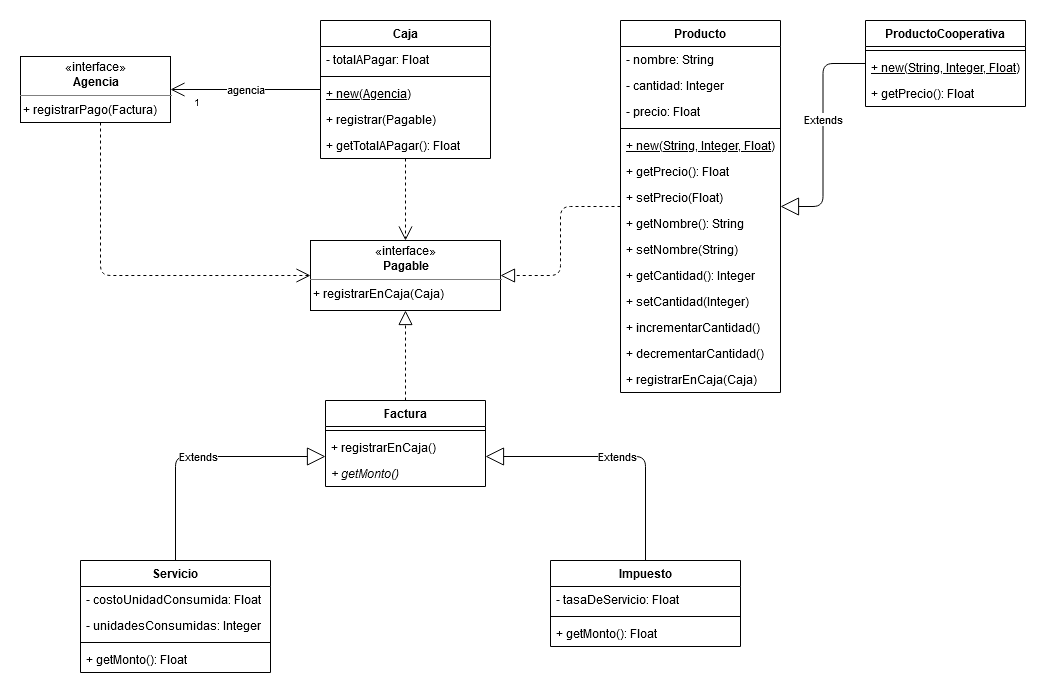

The diagram above was exported from draw.io. Its source (the exported page's mxGraphModel, read from the mxfile embedded in the PNG):
<mxGraphModel dx="1422" dy="763" grid="1" gridSize="10" guides="1" tooltips="1" connect="1" arrows="1" fold="1" page="1" pageScale="1" pageWidth="1169" pageHeight="827" math="0" shadow="0">
  <root>
    <mxCell id="0" />
    <mxCell id="1" parent="0" />
    <mxCell id="Ns29sVA1zpi9vtnvtGCn-70" value="Extends" style="endArrow=block;endSize=16;endFill=0;html=1;edgeStyle=orthogonalEdgeStyle;" parent="1" source="Ns29sVA1zpi9vtnvtGCn-62" target="Ns29sVA1zpi9vtnvtGCn-37" edge="1">
      <mxGeometry x="-0.1429" width="160" relative="1" as="geometry">
        <mxPoint x="1145" y="430" as="sourcePoint" />
        <mxPoint x="935" y="362" as="targetPoint" />
        <Array as="points" />
        <mxPoint as="offset" />
      </mxGeometry>
    </mxCell>
    <mxCell id="GOHkwfVN9JVXLAbmabLE-27" value="&lt;p style=&quot;margin: 0px ; margin-top: 4px ; text-align: center&quot;&gt;«interface»&lt;br&gt;&lt;b&gt;Agencia&lt;/b&gt;&lt;/p&gt;&lt;hr size=&quot;1&quot;&gt;&amp;nbsp;+ registrarPago(Factura)" style="verticalAlign=top;align=left;overflow=fill;fontSize=12;fontFamily=Helvetica;html=1;" parent="1" vertex="1">
      <mxGeometry x="80" y="56" width="150" height="66" as="geometry" />
    </mxCell>
    <mxCell id="N62-3TsTsq5WgTGvXGDF-12" value="agencia" style="endArrow=open;html=1;endSize=12;startArrow=none;startSize=14;startFill=0;edgeStyle=orthogonalEdgeStyle;" parent="1" source="Ns29sVA1zpi9vtnvtGCn-1" target="GOHkwfVN9JVXLAbmabLE-27" edge="1">
      <mxGeometry relative="1" as="geometry">
        <mxPoint x="90" y="80" as="sourcePoint" />
        <mxPoint x="250" y="80" as="targetPoint" />
      </mxGeometry>
    </mxCell>
    <mxCell id="N62-3TsTsq5WgTGvXGDF-14" value="1" style="resizable=0;html=1;align=right;verticalAlign=top;labelBackgroundColor=#ffffff;fontSize=10;" parent="N62-3TsTsq5WgTGvXGDF-12" connectable="0" vertex="1">
      <mxGeometry x="1" relative="1" as="geometry">
        <mxPoint x="30" as="offset" />
      </mxGeometry>
    </mxCell>
    <mxCell id="PzzhdQaz20Eq2Vm7jUko-7" value="&lt;p style=&quot;margin: 0px ; margin-top: 4px ; text-align: center&quot;&gt;«interface»&lt;br&gt;&lt;b&gt;Pagable&lt;/b&gt;&lt;/p&gt;&lt;hr size=&quot;1&quot;&gt;&amp;nbsp;+ registrarEnCaja(Caja)" style="verticalAlign=top;align=left;overflow=fill;fontSize=12;fontFamily=Helvetica;html=1;" parent="1" vertex="1">
      <mxGeometry x="370" y="240" width="190" height="70" as="geometry" />
    </mxCell>
    <mxCell id="PzzhdQaz20Eq2Vm7jUko-8" value="" style="endArrow=open;endFill=1;endSize=12;html=1;dashed=1;" parent="1" source="Ns29sVA1zpi9vtnvtGCn-1" target="PzzhdQaz20Eq2Vm7jUko-7" edge="1">
      <mxGeometry width="160" relative="1" as="geometry">
        <mxPoint x="140" y="260" as="sourcePoint" />
        <mxPoint x="300" y="260" as="targetPoint" />
      </mxGeometry>
    </mxCell>
    <mxCell id="Q6ywavnafxOmsU3R7mXU-6" value="" style="endArrow=block;dashed=1;endFill=0;endSize=12;html=1;exitX=0.5;exitY=0;exitDx=0;exitDy=0;" edge="1" parent="1" source="Q6ywavnafxOmsU3R7mXU-1" target="PzzhdQaz20Eq2Vm7jUko-7">
      <mxGeometry width="160" relative="1" as="geometry">
        <mxPoint x="190" y="370" as="sourcePoint" />
        <mxPoint x="350" y="370" as="targetPoint" />
      </mxGeometry>
    </mxCell>
    <mxCell id="Q6ywavnafxOmsU3R7mXU-7" value="Extends" style="endArrow=block;endSize=16;endFill=0;html=1;edgeStyle=orthogonalEdgeStyle;" edge="1" parent="1" source="GOHkwfVN9JVXLAbmabLE-6" target="Q6ywavnafxOmsU3R7mXU-1">
      <mxGeometry width="160" relative="1" as="geometry">
        <mxPoint x="150" y="440" as="sourcePoint" />
        <mxPoint x="310" y="440" as="targetPoint" />
        <Array as="points">
          <mxPoint x="235" y="456" />
        </Array>
      </mxGeometry>
    </mxCell>
    <mxCell id="Q6ywavnafxOmsU3R7mXU-8" value="Extends" style="endArrow=block;endSize=16;endFill=0;html=1;edgeStyle=orthogonalEdgeStyle;" edge="1" parent="1" source="GOHkwfVN9JVXLAbmabLE-12" target="Q6ywavnafxOmsU3R7mXU-1">
      <mxGeometry width="160" relative="1" as="geometry">
        <mxPoint x="640" y="430" as="sourcePoint" />
        <mxPoint x="800" y="430" as="targetPoint" />
        <Array as="points">
          <mxPoint x="705" y="456" />
        </Array>
      </mxGeometry>
    </mxCell>
    <mxCell id="Ns29sVA1zpi9vtnvtGCn-37" value="Producto" style="swimlane;fontStyle=1;align=center;verticalAlign=top;childLayout=stackLayout;horizontal=1;startSize=26;horizontalStack=0;resizeParent=1;resizeParentMax=0;resizeLast=0;collapsible=1;marginBottom=0;" parent="1" vertex="1">
      <mxGeometry x="680" y="20" width="160" height="372" as="geometry" />
    </mxCell>
    <mxCell id="Ns29sVA1zpi9vtnvtGCn-43" value="- nombre: String" style="text;strokeColor=none;fillColor=none;align=left;verticalAlign=top;spacingLeft=4;spacingRight=4;overflow=hidden;rotatable=0;points=[[0,0.5],[1,0.5]];portConstraint=eastwest;" parent="Ns29sVA1zpi9vtnvtGCn-37" vertex="1">
      <mxGeometry y="26" width="160" height="26" as="geometry" />
    </mxCell>
    <mxCell id="Ns29sVA1zpi9vtnvtGCn-91" value="- cantidad: Integer" style="text;strokeColor=none;fillColor=none;align=left;verticalAlign=top;spacingLeft=4;spacingRight=4;overflow=hidden;rotatable=0;points=[[0,0.5],[1,0.5]];portConstraint=eastwest;" parent="Ns29sVA1zpi9vtnvtGCn-37" vertex="1">
      <mxGeometry y="52" width="160" height="26" as="geometry" />
    </mxCell>
    <mxCell id="Ns29sVA1zpi9vtnvtGCn-60" value="- precio: Float" style="text;strokeColor=none;fillColor=none;align=left;verticalAlign=top;spacingLeft=4;spacingRight=4;overflow=hidden;rotatable=0;points=[[0,0.5],[1,0.5]];portConstraint=eastwest;" parent="Ns29sVA1zpi9vtnvtGCn-37" vertex="1">
      <mxGeometry y="78" width="160" height="26" as="geometry" />
    </mxCell>
    <mxCell id="Ns29sVA1zpi9vtnvtGCn-40" value="" style="line;strokeWidth=1;fillColor=none;align=left;verticalAlign=middle;spacingTop=-1;spacingLeft=3;spacingRight=3;rotatable=0;labelPosition=right;points=[];portConstraint=eastwest;" parent="Ns29sVA1zpi9vtnvtGCn-37" vertex="1">
      <mxGeometry y="104" width="160" height="8" as="geometry" />
    </mxCell>
    <mxCell id="Ns29sVA1zpi9vtnvtGCn-41" value="+ new(String, Integer, Float)" style="text;strokeColor=none;fillColor=none;align=left;verticalAlign=top;spacingLeft=4;spacingRight=4;overflow=hidden;rotatable=0;points=[[0,0.5],[1,0.5]];portConstraint=eastwest;fontStyle=4" parent="Ns29sVA1zpi9vtnvtGCn-37" vertex="1">
      <mxGeometry y="112" width="160" height="26" as="geometry" />
    </mxCell>
    <mxCell id="Ns29sVA1zpi9vtnvtGCn-61" value="+ getPrecio(): Float" style="text;strokeColor=none;fillColor=none;align=left;verticalAlign=top;spacingLeft=4;spacingRight=4;overflow=hidden;rotatable=0;points=[[0,0.5],[1,0.5]];portConstraint=eastwest;" parent="Ns29sVA1zpi9vtnvtGCn-37" vertex="1">
      <mxGeometry y="138" width="160" height="26" as="geometry" />
    </mxCell>
    <mxCell id="Ns29sVA1zpi9vtnvtGCn-101" value="+ setPrecio(Float)" style="text;strokeColor=none;fillColor=none;align=left;verticalAlign=top;spacingLeft=4;spacingRight=4;overflow=hidden;rotatable=0;points=[[0,0.5],[1,0.5]];portConstraint=eastwest;" parent="Ns29sVA1zpi9vtnvtGCn-37" vertex="1">
      <mxGeometry y="164" width="160" height="26" as="geometry" />
    </mxCell>
    <mxCell id="Ns29sVA1zpi9vtnvtGCn-99" value="+ getNombre(): String" style="text;strokeColor=none;fillColor=none;align=left;verticalAlign=top;spacingLeft=4;spacingRight=4;overflow=hidden;rotatable=0;points=[[0,0.5],[1,0.5]];portConstraint=eastwest;" parent="Ns29sVA1zpi9vtnvtGCn-37" vertex="1">
      <mxGeometry y="190" width="160" height="26" as="geometry" />
    </mxCell>
    <mxCell id="Ns29sVA1zpi9vtnvtGCn-102" value="+ setNombre(String)" style="text;strokeColor=none;fillColor=none;align=left;verticalAlign=top;spacingLeft=4;spacingRight=4;overflow=hidden;rotatable=0;points=[[0,0.5],[1,0.5]];portConstraint=eastwest;" parent="Ns29sVA1zpi9vtnvtGCn-37" vertex="1">
      <mxGeometry y="216" width="160" height="26" as="geometry" />
    </mxCell>
    <mxCell id="Ns29sVA1zpi9vtnvtGCn-100" value="+ getCantidad(): Integer" style="text;strokeColor=none;fillColor=none;align=left;verticalAlign=top;spacingLeft=4;spacingRight=4;overflow=hidden;rotatable=0;points=[[0,0.5],[1,0.5]];portConstraint=eastwest;" parent="Ns29sVA1zpi9vtnvtGCn-37" vertex="1">
      <mxGeometry y="242" width="160" height="26" as="geometry" />
    </mxCell>
    <mxCell id="Ns29sVA1zpi9vtnvtGCn-103" value="+ setCantidad(Integer)" style="text;strokeColor=none;fillColor=none;align=left;verticalAlign=top;spacingLeft=4;spacingRight=4;overflow=hidden;rotatable=0;points=[[0,0.5],[1,0.5]];portConstraint=eastwest;" parent="Ns29sVA1zpi9vtnvtGCn-37" vertex="1">
      <mxGeometry y="268" width="160" height="26" as="geometry" />
    </mxCell>
    <mxCell id="Ns29sVA1zpi9vtnvtGCn-81" value="+ incrementarCantidad()" style="text;strokeColor=none;fillColor=none;align=left;verticalAlign=top;spacingLeft=4;spacingRight=4;overflow=hidden;rotatable=0;points=[[0,0.5],[1,0.5]];portConstraint=eastwest;" parent="Ns29sVA1zpi9vtnvtGCn-37" vertex="1">
      <mxGeometry y="294" width="160" height="26" as="geometry" />
    </mxCell>
    <mxCell id="Ns29sVA1zpi9vtnvtGCn-89" value="+ decrementarCantidad()" style="text;strokeColor=none;fillColor=none;align=left;verticalAlign=top;spacingLeft=4;spacingRight=4;overflow=hidden;rotatable=0;points=[[0,0.5],[1,0.5]];portConstraint=eastwest;" parent="Ns29sVA1zpi9vtnvtGCn-37" vertex="1">
      <mxGeometry y="320" width="160" height="26" as="geometry" />
    </mxCell>
    <mxCell id="H0Pu2uUUiZGS9lPvqtl0-14" value="+ registrarEnCaja(Caja)" style="text;strokeColor=none;fillColor=none;align=left;verticalAlign=top;spacingLeft=4;spacingRight=4;overflow=hidden;rotatable=0;points=[[0,0.5],[1,0.5]];portConstraint=eastwest;" parent="Ns29sVA1zpi9vtnvtGCn-37" vertex="1">
      <mxGeometry y="346" width="160" height="26" as="geometry" />
    </mxCell>
    <mxCell id="Ns29sVA1zpi9vtnvtGCn-62" value="ProductoCooperativa" style="swimlane;fontStyle=1;align=center;verticalAlign=top;childLayout=stackLayout;horizontal=1;startSize=26;horizontalStack=0;resizeParent=1;resizeParentMax=0;resizeLast=0;collapsible=1;marginBottom=0;" parent="1" vertex="1">
      <mxGeometry x="925" y="20" width="160" height="86" as="geometry" />
    </mxCell>
    <mxCell id="Ns29sVA1zpi9vtnvtGCn-66" value="" style="line;strokeWidth=1;fillColor=none;align=left;verticalAlign=middle;spacingTop=-1;spacingLeft=3;spacingRight=3;rotatable=0;labelPosition=right;points=[];portConstraint=eastwest;" parent="Ns29sVA1zpi9vtnvtGCn-62" vertex="1">
      <mxGeometry y="26" width="160" height="8" as="geometry" />
    </mxCell>
    <mxCell id="Ns29sVA1zpi9vtnvtGCn-67" value="+ new(String, Integer, Float)" style="text;strokeColor=none;fillColor=none;align=left;verticalAlign=top;spacingLeft=4;spacingRight=4;overflow=hidden;rotatable=0;points=[[0,0.5],[1,0.5]];portConstraint=eastwest;fontStyle=4" parent="Ns29sVA1zpi9vtnvtGCn-62" vertex="1">
      <mxGeometry y="34" width="160" height="26" as="geometry" />
    </mxCell>
    <mxCell id="Ns29sVA1zpi9vtnvtGCn-69" value="+ getPrecio(): Float" style="text;strokeColor=none;fillColor=none;align=left;verticalAlign=top;spacingLeft=4;spacingRight=4;overflow=hidden;rotatable=0;points=[[0,0.5],[1,0.5]];portConstraint=eastwest;" parent="Ns29sVA1zpi9vtnvtGCn-62" vertex="1">
      <mxGeometry y="60" width="160" height="26" as="geometry" />
    </mxCell>
    <mxCell id="GOHkwfVN9JVXLAbmabLE-6" value="Servicio" style="swimlane;fontStyle=1;align=center;verticalAlign=top;childLayout=stackLayout;horizontal=1;startSize=26;horizontalStack=0;resizeParent=1;resizeParentMax=0;resizeLast=0;collapsible=1;marginBottom=0;" parent="1" vertex="1">
      <mxGeometry x="140" y="560" width="190" height="112" as="geometry" />
    </mxCell>
    <mxCell id="GOHkwfVN9JVXLAbmabLE-7" value="- costoUnidadConsumida: Float" style="text;strokeColor=none;fillColor=none;align=left;verticalAlign=top;spacingLeft=4;spacingRight=4;overflow=hidden;rotatable=0;points=[[0,0.5],[1,0.5]];portConstraint=eastwest;" parent="GOHkwfVN9JVXLAbmabLE-6" vertex="1">
      <mxGeometry y="26" width="190" height="26" as="geometry" />
    </mxCell>
    <mxCell id="GOHkwfVN9JVXLAbmabLE-10" value="- unidadesConsumidas: Integer" style="text;strokeColor=none;fillColor=none;align=left;verticalAlign=top;spacingLeft=4;spacingRight=4;overflow=hidden;rotatable=0;points=[[0,0.5],[1,0.5]];portConstraint=eastwest;" parent="GOHkwfVN9JVXLAbmabLE-6" vertex="1">
      <mxGeometry y="52" width="190" height="26" as="geometry" />
    </mxCell>
    <mxCell id="GOHkwfVN9JVXLAbmabLE-8" value="" style="line;strokeWidth=1;fillColor=none;align=left;verticalAlign=middle;spacingTop=-1;spacingLeft=3;spacingRight=3;rotatable=0;labelPosition=right;points=[];portConstraint=eastwest;" parent="GOHkwfVN9JVXLAbmabLE-6" vertex="1">
      <mxGeometry y="78" width="190" height="8" as="geometry" />
    </mxCell>
    <mxCell id="GOHkwfVN9JVXLAbmabLE-9" value="+ getMonto(): Float" style="text;strokeColor=none;fillColor=none;align=left;verticalAlign=top;spacingLeft=4;spacingRight=4;overflow=hidden;rotatable=0;points=[[0,0.5],[1,0.5]];portConstraint=eastwest;" parent="GOHkwfVN9JVXLAbmabLE-6" vertex="1">
      <mxGeometry y="86" width="190" height="26" as="geometry" />
    </mxCell>
    <mxCell id="Q6ywavnafxOmsU3R7mXU-1" value="Factura" style="swimlane;fontStyle=1;align=center;verticalAlign=top;childLayout=stackLayout;horizontal=1;startSize=26;horizontalStack=0;resizeParent=1;resizeParentMax=0;resizeLast=0;collapsible=1;marginBottom=0;" vertex="1" parent="1">
      <mxGeometry x="385" y="400" width="160" height="86" as="geometry" />
    </mxCell>
    <mxCell id="Q6ywavnafxOmsU3R7mXU-3" value="" style="line;strokeWidth=1;fillColor=none;align=left;verticalAlign=middle;spacingTop=-1;spacingLeft=3;spacingRight=3;rotatable=0;labelPosition=right;points=[];portConstraint=eastwest;" vertex="1" parent="Q6ywavnafxOmsU3R7mXU-1">
      <mxGeometry y="26" width="160" height="8" as="geometry" />
    </mxCell>
    <mxCell id="Q6ywavnafxOmsU3R7mXU-4" value="+ registrarEnCaja()" style="text;strokeColor=none;fillColor=none;align=left;verticalAlign=top;spacingLeft=4;spacingRight=4;overflow=hidden;rotatable=0;points=[[0,0.5],[1,0.5]];portConstraint=eastwest;fontStyle=0" vertex="1" parent="Q6ywavnafxOmsU3R7mXU-1">
      <mxGeometry y="34" width="160" height="26" as="geometry" />
    </mxCell>
    <mxCell id="Q6ywavnafxOmsU3R7mXU-5" value="+ getMonto()" style="text;strokeColor=none;fillColor=none;align=left;verticalAlign=top;spacingLeft=4;spacingRight=4;overflow=hidden;rotatable=0;points=[[0,0.5],[1,0.5]];portConstraint=eastwest;fontStyle=2" vertex="1" parent="Q6ywavnafxOmsU3R7mXU-1">
      <mxGeometry y="60" width="160" height="26" as="geometry" />
    </mxCell>
    <mxCell id="GOHkwfVN9JVXLAbmabLE-12" value="Impuesto" style="swimlane;fontStyle=1;align=center;verticalAlign=top;childLayout=stackLayout;horizontal=1;startSize=26;horizontalStack=0;resizeParent=1;resizeParentMax=0;resizeLast=0;collapsible=1;marginBottom=0;" parent="1" vertex="1">
      <mxGeometry x="610" y="560" width="190" height="86" as="geometry" />
    </mxCell>
    <mxCell id="GOHkwfVN9JVXLAbmabLE-13" value="- tasaDeServicio: Float" style="text;strokeColor=none;fillColor=none;align=left;verticalAlign=top;spacingLeft=4;spacingRight=4;overflow=hidden;rotatable=0;points=[[0,0.5],[1,0.5]];portConstraint=eastwest;" parent="GOHkwfVN9JVXLAbmabLE-12" vertex="1">
      <mxGeometry y="26" width="190" height="26" as="geometry" />
    </mxCell>
    <mxCell id="GOHkwfVN9JVXLAbmabLE-15" value="" style="line;strokeWidth=1;fillColor=none;align=left;verticalAlign=middle;spacingTop=-1;spacingLeft=3;spacingRight=3;rotatable=0;labelPosition=right;points=[];portConstraint=eastwest;" parent="GOHkwfVN9JVXLAbmabLE-12" vertex="1">
      <mxGeometry y="52" width="190" height="8" as="geometry" />
    </mxCell>
    <mxCell id="GOHkwfVN9JVXLAbmabLE-16" value="+ getMonto(): Float" style="text;strokeColor=none;fillColor=none;align=left;verticalAlign=top;spacingLeft=4;spacingRight=4;overflow=hidden;rotatable=0;points=[[0,0.5],[1,0.5]];portConstraint=eastwest;" parent="GOHkwfVN9JVXLAbmabLE-12" vertex="1">
      <mxGeometry y="60" width="190" height="26" as="geometry" />
    </mxCell>
    <mxCell id="Ns29sVA1zpi9vtnvtGCn-1" value="Caja" style="swimlane;fontStyle=1;align=center;verticalAlign=top;childLayout=stackLayout;horizontal=1;startSize=26;horizontalStack=0;resizeParent=1;resizeParentMax=0;resizeLast=0;collapsible=1;marginBottom=0;" parent="1" vertex="1">
      <mxGeometry x="380" y="20" width="170" height="138" as="geometry" />
    </mxCell>
    <mxCell id="Ns29sVA1zpi9vtnvtGCn-4" value="- totalAPagar: Float" style="text;strokeColor=none;fillColor=none;align=left;verticalAlign=top;spacingLeft=4;spacingRight=4;overflow=hidden;rotatable=0;points=[[0,0.5],[1,0.5]];portConstraint=eastwest;fontStyle=0" parent="Ns29sVA1zpi9vtnvtGCn-1" vertex="1">
      <mxGeometry y="26" width="170" height="26" as="geometry" />
    </mxCell>
    <mxCell id="Ns29sVA1zpi9vtnvtGCn-3" value="" style="line;strokeWidth=1;fillColor=none;align=left;verticalAlign=middle;spacingTop=-1;spacingLeft=3;spacingRight=3;rotatable=0;labelPosition=right;points=[];portConstraint=eastwest;" parent="Ns29sVA1zpi9vtnvtGCn-1" vertex="1">
      <mxGeometry y="52" width="170" height="8" as="geometry" />
    </mxCell>
    <mxCell id="GOHkwfVN9JVXLAbmabLE-1" value="+ new(Agencia)" style="text;strokeColor=none;fillColor=none;align=left;verticalAlign=top;spacingLeft=4;spacingRight=4;overflow=hidden;rotatable=0;points=[[0,0.5],[1,0.5]];portConstraint=eastwest;fontStyle=4" parent="Ns29sVA1zpi9vtnvtGCn-1" vertex="1">
      <mxGeometry y="60" width="170" height="26" as="geometry" />
    </mxCell>
    <mxCell id="Ns29sVA1zpi9vtnvtGCn-5" value="+ registrar(Pagable)" style="text;strokeColor=none;fillColor=none;align=left;verticalAlign=top;spacingLeft=4;spacingRight=4;overflow=hidden;rotatable=0;points=[[0,0.5],[1,0.5]];portConstraint=eastwest;" parent="Ns29sVA1zpi9vtnvtGCn-1" vertex="1">
      <mxGeometry y="86" width="170" height="26" as="geometry" />
    </mxCell>
    <mxCell id="GOHkwfVN9JVXLAbmabLE-11" value="+ getTotalAPagar(): Float" style="text;strokeColor=none;fillColor=none;align=left;verticalAlign=top;spacingLeft=4;spacingRight=4;overflow=hidden;rotatable=0;points=[[0,0.5],[1,0.5]];portConstraint=eastwest;" parent="Ns29sVA1zpi9vtnvtGCn-1" vertex="1">
      <mxGeometry y="112" width="170" height="26" as="geometry" />
    </mxCell>
    <mxCell id="Q6ywavnafxOmsU3R7mXU-10" value="" style="endArrow=open;endFill=1;endSize=12;html=1;dashed=1;edgeStyle=orthogonalEdgeStyle;" edge="1" parent="1" source="GOHkwfVN9JVXLAbmabLE-27" target="PzzhdQaz20Eq2Vm7jUko-7">
      <mxGeometry width="160" relative="1" as="geometry">
        <mxPoint x="110" y="270" as="sourcePoint" />
        <mxPoint x="270" y="270" as="targetPoint" />
        <Array as="points">
          <mxPoint x="160" y="275" />
        </Array>
      </mxGeometry>
    </mxCell>
    <mxCell id="Q6ywavnafxOmsU3R7mXU-11" value="" style="endArrow=block;dashed=1;endFill=0;endSize=12;html=1;edgeStyle=orthogonalEdgeStyle;" edge="1" parent="1" source="Ns29sVA1zpi9vtnvtGCn-37" target="PzzhdQaz20Eq2Vm7jUko-7">
      <mxGeometry width="160" relative="1" as="geometry">
        <mxPoint x="150" y="330" as="sourcePoint" />
        <mxPoint x="310" y="330" as="targetPoint" />
      </mxGeometry>
    </mxCell>
  </root>
</mxGraphModel>